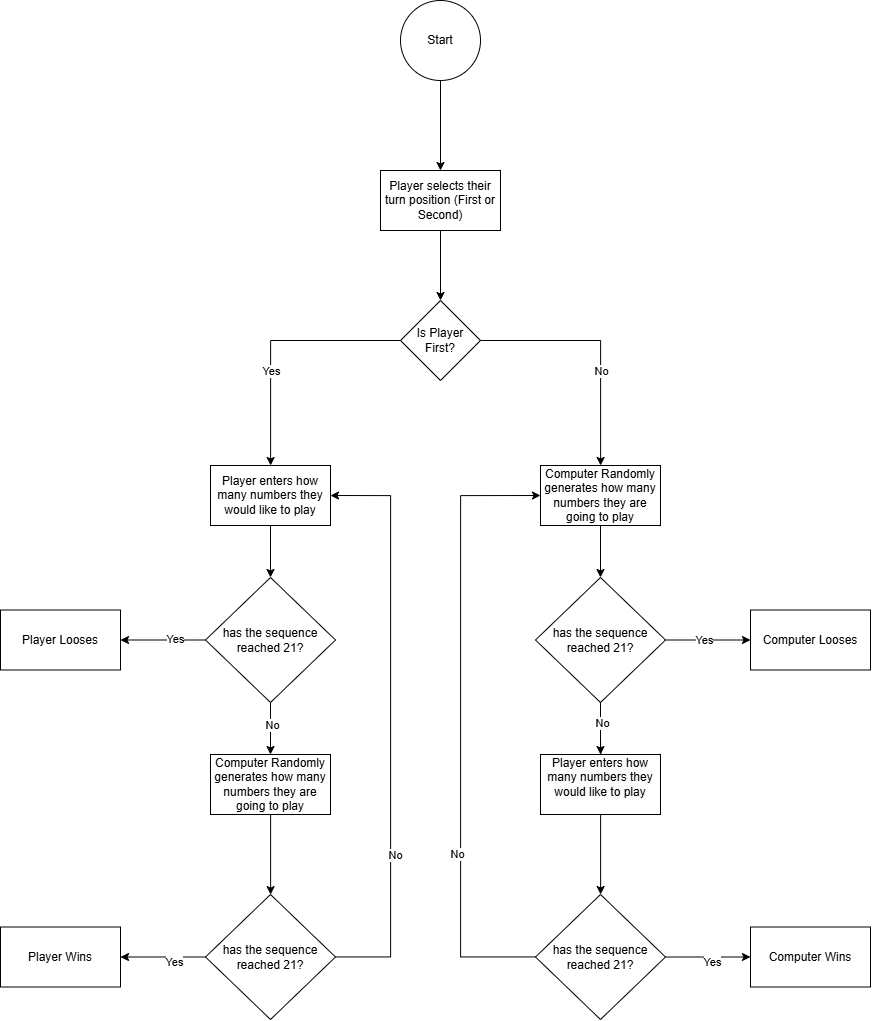

The diagram above was exported from draw.io. Its source (the exported page's mxGraphModel, read from the mxfile embedded in the PNG):
<mxGraphModel dx="3187" dy="1716" grid="1" gridSize="10" guides="1" tooltips="1" connect="1" arrows="1" fold="1" page="1" pageScale="1" pageWidth="827" pageHeight="1169" math="0" shadow="0">
  <root>
    <mxCell id="0" />
    <mxCell id="1" parent="0" />
    <mxCell id="7L07PoyTKpLR8KbhzRCK-3" value="" style="edgeStyle=orthogonalEdgeStyle;rounded=0;orthogonalLoop=1;jettySize=auto;html=1;" edge="1" parent="1" source="7L07PoyTKpLR8KbhzRCK-1" target="7L07PoyTKpLR8KbhzRCK-2">
      <mxGeometry relative="1" as="geometry" />
    </mxCell>
    <mxCell id="7L07PoyTKpLR8KbhzRCK-1" value="Start" style="ellipse;whiteSpace=wrap;html=1;aspect=fixed;" vertex="1" parent="1">
      <mxGeometry x="474" y="84" width="80" height="80" as="geometry" />
    </mxCell>
    <mxCell id="7L07PoyTKpLR8KbhzRCK-5" value="" style="edgeStyle=orthogonalEdgeStyle;rounded=0;orthogonalLoop=1;jettySize=auto;html=1;" edge="1" parent="1" source="7L07PoyTKpLR8KbhzRCK-2" target="7L07PoyTKpLR8KbhzRCK-4">
      <mxGeometry relative="1" as="geometry" />
    </mxCell>
    <mxCell id="7L07PoyTKpLR8KbhzRCK-2" value="Player selects their turn position (First or Second)" style="whiteSpace=wrap;html=1;" vertex="1" parent="1">
      <mxGeometry x="454" y="254" width="120" height="60" as="geometry" />
    </mxCell>
    <mxCell id="7L07PoyTKpLR8KbhzRCK-7" value="" style="edgeStyle=orthogonalEdgeStyle;rounded=0;orthogonalLoop=1;jettySize=auto;html=1;" edge="1" parent="1" source="7L07PoyTKpLR8KbhzRCK-4" target="7L07PoyTKpLR8KbhzRCK-6">
      <mxGeometry relative="1" as="geometry" />
    </mxCell>
    <mxCell id="7L07PoyTKpLR8KbhzRCK-8" value="Yes" style="edgeLabel;html=1;align=center;verticalAlign=middle;resizable=0;points=[];" vertex="1" connectable="0" parent="7L07PoyTKpLR8KbhzRCK-7">
      <mxGeometry x="0.1714" y="-3" relative="1" as="geometry">
        <mxPoint x="3" y="11" as="offset" />
      </mxGeometry>
    </mxCell>
    <mxCell id="7L07PoyTKpLR8KbhzRCK-10" value="" style="edgeStyle=orthogonalEdgeStyle;rounded=0;orthogonalLoop=1;jettySize=auto;html=1;" edge="1" parent="1" source="7L07PoyTKpLR8KbhzRCK-4" target="7L07PoyTKpLR8KbhzRCK-9">
      <mxGeometry relative="1" as="geometry">
        <Array as="points">
          <mxPoint x="674" y="424" />
        </Array>
      </mxGeometry>
    </mxCell>
    <mxCell id="7L07PoyTKpLR8KbhzRCK-11" value="No" style="edgeLabel;html=1;align=center;verticalAlign=middle;resizable=0;points=[];" vertex="1" connectable="0" parent="7L07PoyTKpLR8KbhzRCK-10">
      <mxGeometry x="-0.1673" y="-5" relative="1" as="geometry">
        <mxPoint x="18" y="25" as="offset" />
      </mxGeometry>
    </mxCell>
    <mxCell id="7L07PoyTKpLR8KbhzRCK-4" value="Is Player First?" style="rhombus;whiteSpace=wrap;html=1;" vertex="1" parent="1">
      <mxGeometry x="474" y="384" width="80" height="80" as="geometry" />
    </mxCell>
    <mxCell id="7L07PoyTKpLR8KbhzRCK-13" value="" style="edgeStyle=orthogonalEdgeStyle;rounded=0;orthogonalLoop=1;jettySize=auto;html=1;" edge="1" parent="1" source="7L07PoyTKpLR8KbhzRCK-19" target="7L07PoyTKpLR8KbhzRCK-12">
      <mxGeometry relative="1" as="geometry">
        <mxPoint x="344" y="823" as="sourcePoint" />
      </mxGeometry>
    </mxCell>
    <mxCell id="7L07PoyTKpLR8KbhzRCK-33" value="No" style="edgeLabel;html=1;align=center;verticalAlign=middle;resizable=0;points=[];" vertex="1" connectable="0" parent="7L07PoyTKpLR8KbhzRCK-13">
      <mxGeometry x="-0.1538" y="1" relative="1" as="geometry">
        <mxPoint as="offset" />
      </mxGeometry>
    </mxCell>
    <mxCell id="7L07PoyTKpLR8KbhzRCK-6" value="Player enters how many numbers they would like to play" style="whiteSpace=wrap;html=1;" vertex="1" parent="1">
      <mxGeometry x="284" y="549" width="120" height="60" as="geometry" />
    </mxCell>
    <mxCell id="7L07PoyTKpLR8KbhzRCK-15" value="" style="edgeStyle=orthogonalEdgeStyle;rounded=0;orthogonalLoop=1;jettySize=auto;html=1;" edge="1" parent="1" target="7L07PoyTKpLR8KbhzRCK-14">
      <mxGeometry relative="1" as="geometry">
        <mxPoint x="674" y="823" as="sourcePoint" />
      </mxGeometry>
    </mxCell>
    <mxCell id="7L07PoyTKpLR8KbhzRCK-9" value="Computer Randomly generates how many numbers they are going to play" style="whiteSpace=wrap;html=1;" vertex="1" parent="1">
      <mxGeometry x="614" y="549" width="120" height="60" as="geometry" />
    </mxCell>
    <mxCell id="7L07PoyTKpLR8KbhzRCK-17" value="" style="edgeStyle=orthogonalEdgeStyle;rounded=0;orthogonalLoop=1;jettySize=auto;html=1;" edge="1" parent="1" source="7L07PoyTKpLR8KbhzRCK-12" target="7L07PoyTKpLR8KbhzRCK-16">
      <mxGeometry relative="1" as="geometry">
        <Array as="points">
          <mxPoint x="344" y="961" />
        </Array>
      </mxGeometry>
    </mxCell>
    <mxCell id="7L07PoyTKpLR8KbhzRCK-12" value="Computer Randomly generates how many numbers they are going to play" style="whiteSpace=wrap;html=1;" vertex="1" parent="1">
      <mxGeometry x="284" y="838" width="120" height="60" as="geometry" />
    </mxCell>
    <mxCell id="7L07PoyTKpLR8KbhzRCK-18" style="edgeStyle=orthogonalEdgeStyle;rounded=0;orthogonalLoop=1;jettySize=auto;html=1;entryX=0.5;entryY=0;entryDx=0;entryDy=0;" edge="1" parent="1" source="7L07PoyTKpLR8KbhzRCK-14" target="7L07PoyTKpLR8KbhzRCK-23">
      <mxGeometry relative="1" as="geometry">
        <mxPoint x="624" y="1048" as="targetPoint" />
        <Array as="points">
          <mxPoint x="674" y="978" />
        </Array>
      </mxGeometry>
    </mxCell>
    <mxCell id="7L07PoyTKpLR8KbhzRCK-14" value="&#10;&lt;span style=&quot;color: rgb(0, 0, 0); font-family: Helvetica; font-size: 12px; font-style: normal; font-variant-ligatures: normal; font-variant-caps: normal; font-weight: 400; letter-spacing: normal; orphans: 2; text-indent: 0px; text-transform: none; widows: 2; word-spacing: 0px; -webkit-text-stroke-width: 0px; white-space: normal; background-color: rgb(251, 251, 251); text-decoration-thickness: initial; text-decoration-style: initial; text-decoration-color: initial; float: none; display: inline !important;&quot;&gt;Player enters how many numbers they would like to play&lt;/span&gt;&#10;&#10;" style="whiteSpace=wrap;html=1;align=center;verticalAlign=middle;" vertex="1" parent="1">
      <mxGeometry x="614" y="838" width="120" height="60" as="geometry" />
    </mxCell>
    <mxCell id="7L07PoyTKpLR8KbhzRCK-30" style="edgeStyle=orthogonalEdgeStyle;rounded=0;orthogonalLoop=1;jettySize=auto;html=1;entryX=1;entryY=0.5;entryDx=0;entryDy=0;" edge="1" parent="1" source="7L07PoyTKpLR8KbhzRCK-16" target="7L07PoyTKpLR8KbhzRCK-6">
      <mxGeometry relative="1" as="geometry">
        <Array as="points">
          <mxPoint x="464" y="1041" />
          <mxPoint x="464" y="579" />
        </Array>
      </mxGeometry>
    </mxCell>
    <mxCell id="7L07PoyTKpLR8KbhzRCK-31" value="No" style="edgeLabel;html=1;align=center;verticalAlign=middle;resizable=0;points=[];" vertex="1" connectable="0" parent="7L07PoyTKpLR8KbhzRCK-30">
      <mxGeometry x="-0.4536" y="-4" relative="1" as="geometry">
        <mxPoint as="offset" />
      </mxGeometry>
    </mxCell>
    <mxCell id="7L07PoyTKpLR8KbhzRCK-41" value="" style="edgeStyle=orthogonalEdgeStyle;rounded=0;orthogonalLoop=1;jettySize=auto;html=1;" edge="1" parent="1" source="7L07PoyTKpLR8KbhzRCK-16" target="7L07PoyTKpLR8KbhzRCK-40">
      <mxGeometry relative="1" as="geometry" />
    </mxCell>
    <mxCell id="7L07PoyTKpLR8KbhzRCK-43" value="Yes" style="edgeLabel;html=1;align=center;verticalAlign=middle;resizable=0;points=[];" vertex="1" connectable="0" parent="7L07PoyTKpLR8KbhzRCK-41">
      <mxGeometry x="-0.2235" y="4" relative="1" as="geometry">
        <mxPoint x="1" as="offset" />
      </mxGeometry>
    </mxCell>
    <mxCell id="7L07PoyTKpLR8KbhzRCK-16" value="has the sequence reached 21?" style="rhombus;whiteSpace=wrap;html=1;" vertex="1" parent="1">
      <mxGeometry x="279" y="978" width="130" height="125" as="geometry" />
    </mxCell>
    <mxCell id="7L07PoyTKpLR8KbhzRCK-20" value="" style="edgeStyle=orthogonalEdgeStyle;rounded=0;orthogonalLoop=1;jettySize=auto;html=1;" edge="1" parent="1" source="7L07PoyTKpLR8KbhzRCK-6" target="7L07PoyTKpLR8KbhzRCK-19">
      <mxGeometry relative="1" as="geometry">
        <mxPoint x="344" y="609" as="sourcePoint" />
        <mxPoint x="344" y="774" as="targetPoint" />
      </mxGeometry>
    </mxCell>
    <mxCell id="7L07PoyTKpLR8KbhzRCK-26" value="" style="edgeStyle=orthogonalEdgeStyle;rounded=0;orthogonalLoop=1;jettySize=auto;html=1;" edge="1" parent="1" source="7L07PoyTKpLR8KbhzRCK-19" target="7L07PoyTKpLR8KbhzRCK-25">
      <mxGeometry relative="1" as="geometry" />
    </mxCell>
    <mxCell id="7L07PoyTKpLR8KbhzRCK-32" value="Yes" style="edgeLabel;html=1;align=center;verticalAlign=middle;resizable=0;points=[];" vertex="1" connectable="0" parent="7L07PoyTKpLR8KbhzRCK-26">
      <mxGeometry x="-0.2941" y="-2" relative="1" as="geometry">
        <mxPoint as="offset" />
      </mxGeometry>
    </mxCell>
    <mxCell id="7L07PoyTKpLR8KbhzRCK-19" value="has the sequence reached 21?" style="rhombus;whiteSpace=wrap;html=1;" vertex="1" parent="1">
      <mxGeometry x="279" y="661" width="130" height="125" as="geometry" />
    </mxCell>
    <mxCell id="7L07PoyTKpLR8KbhzRCK-22" value="" style="edgeStyle=orthogonalEdgeStyle;rounded=0;orthogonalLoop=1;jettySize=auto;html=1;" edge="1" parent="1" source="7L07PoyTKpLR8KbhzRCK-9" target="7L07PoyTKpLR8KbhzRCK-21">
      <mxGeometry relative="1" as="geometry">
        <mxPoint x="674" y="609" as="sourcePoint" />
        <mxPoint x="674" y="774" as="targetPoint" />
      </mxGeometry>
    </mxCell>
    <mxCell id="7L07PoyTKpLR8KbhzRCK-24" style="edgeStyle=orthogonalEdgeStyle;rounded=0;orthogonalLoop=1;jettySize=auto;html=1;" edge="1" parent="1" source="7L07PoyTKpLR8KbhzRCK-21" target="7L07PoyTKpLR8KbhzRCK-14">
      <mxGeometry relative="1" as="geometry" />
    </mxCell>
    <mxCell id="7L07PoyTKpLR8KbhzRCK-35" value="No" style="edgeLabel;html=1;align=center;verticalAlign=middle;resizable=0;points=[];" vertex="1" connectable="0" parent="7L07PoyTKpLR8KbhzRCK-24">
      <mxGeometry x="-0.1923" y="1" relative="1" as="geometry">
        <mxPoint as="offset" />
      </mxGeometry>
    </mxCell>
    <mxCell id="7L07PoyTKpLR8KbhzRCK-28" value="" style="edgeStyle=orthogonalEdgeStyle;rounded=0;orthogonalLoop=1;jettySize=auto;html=1;" edge="1" parent="1" source="7L07PoyTKpLR8KbhzRCK-21" target="7L07PoyTKpLR8KbhzRCK-27">
      <mxGeometry relative="1" as="geometry" />
    </mxCell>
    <mxCell id="7L07PoyTKpLR8KbhzRCK-34" value="Yes" style="edgeLabel;html=1;align=center;verticalAlign=middle;resizable=0;points=[];" vertex="1" connectable="0" parent="7L07PoyTKpLR8KbhzRCK-28">
      <mxGeometry x="-0.1059" y="2" relative="1" as="geometry">
        <mxPoint y="1" as="offset" />
      </mxGeometry>
    </mxCell>
    <mxCell id="7L07PoyTKpLR8KbhzRCK-21" value="has the sequence reached 21?" style="rhombus;whiteSpace=wrap;html=1;" vertex="1" parent="1">
      <mxGeometry x="609" y="661" width="130" height="125" as="geometry" />
    </mxCell>
    <mxCell id="7L07PoyTKpLR8KbhzRCK-29" style="edgeStyle=orthogonalEdgeStyle;rounded=0;orthogonalLoop=1;jettySize=auto;html=1;entryX=0;entryY=0.5;entryDx=0;entryDy=0;" edge="1" parent="1" source="7L07PoyTKpLR8KbhzRCK-23" target="7L07PoyTKpLR8KbhzRCK-9">
      <mxGeometry relative="1" as="geometry">
        <Array as="points">
          <mxPoint x="534" y="1041" />
          <mxPoint x="534" y="579" />
        </Array>
      </mxGeometry>
    </mxCell>
    <mxCell id="7L07PoyTKpLR8KbhzRCK-37" value="No" style="edgeLabel;html=1;align=center;verticalAlign=middle;resizable=0;points=[];" vertex="1" connectable="0" parent="7L07PoyTKpLR8KbhzRCK-29">
      <mxGeometry x="-0.395" y="4" relative="1" as="geometry">
        <mxPoint y="8" as="offset" />
      </mxGeometry>
    </mxCell>
    <mxCell id="7L07PoyTKpLR8KbhzRCK-39" value="" style="edgeStyle=orthogonalEdgeStyle;rounded=0;orthogonalLoop=1;jettySize=auto;html=1;" edge="1" parent="1" source="7L07PoyTKpLR8KbhzRCK-23" target="7L07PoyTKpLR8KbhzRCK-38">
      <mxGeometry relative="1" as="geometry" />
    </mxCell>
    <mxCell id="7L07PoyTKpLR8KbhzRCK-42" value="Yes" style="edgeLabel;html=1;align=center;verticalAlign=middle;resizable=0;points=[];" vertex="1" connectable="0" parent="7L07PoyTKpLR8KbhzRCK-39">
      <mxGeometry x="0.0588" y="-3" relative="1" as="geometry">
        <mxPoint x="1" y="1" as="offset" />
      </mxGeometry>
    </mxCell>
    <mxCell id="7L07PoyTKpLR8KbhzRCK-23" value="has the sequence reached 21?" style="rhombus;whiteSpace=wrap;html=1;" vertex="1" parent="1">
      <mxGeometry x="609" y="978" width="130" height="125" as="geometry" />
    </mxCell>
    <mxCell id="7L07PoyTKpLR8KbhzRCK-25" value="Player Looses" style="whiteSpace=wrap;html=1;" vertex="1" parent="1">
      <mxGeometry x="74" y="693.5" width="120" height="60" as="geometry" />
    </mxCell>
    <mxCell id="7L07PoyTKpLR8KbhzRCK-27" value="Computer Looses" style="whiteSpace=wrap;html=1;" vertex="1" parent="1">
      <mxGeometry x="824" y="693.5" width="120" height="60" as="geometry" />
    </mxCell>
    <mxCell id="7L07PoyTKpLR8KbhzRCK-38" value="Computer Wins" style="whiteSpace=wrap;html=1;" vertex="1" parent="1">
      <mxGeometry x="824" y="1010.5" width="120" height="60" as="geometry" />
    </mxCell>
    <mxCell id="7L07PoyTKpLR8KbhzRCK-40" value="Player Wins" style="whiteSpace=wrap;html=1;" vertex="1" parent="1">
      <mxGeometry x="74" y="1010.5" width="120" height="60" as="geometry" />
    </mxCell>
  </root>
</mxGraphModel>